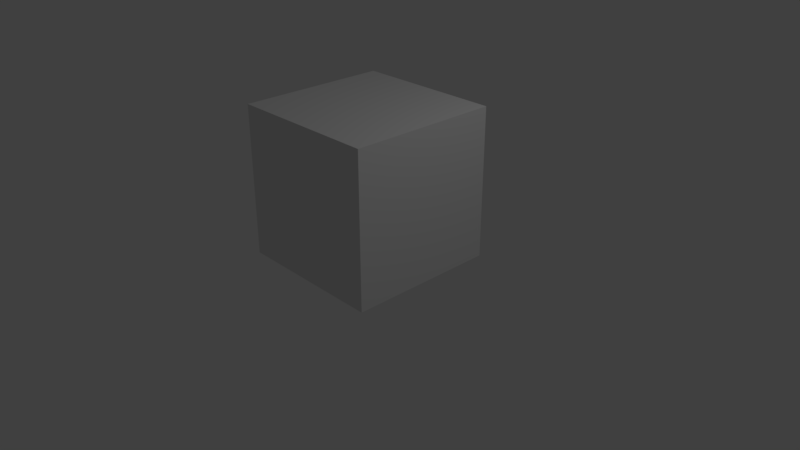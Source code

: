 # Source: building.blend  (saved by Blender 2.78.0; exported with 4.5.12 LTS)
import bpy
from mathutils import Matrix  # noqa: F401  (used for matrix-valued properties, if any)

bpy.ops.wm.read_factory_settings(use_empty=True)
scene = bpy.context.scene
scene.name = 'Scene'

# ---- collections
col_collection_1 = bpy.data.collections.new('Collection 1'); scene.collection.children.link(col_collection_1)

# ---- world
world_world = bpy.data.worlds.new('World'); scene.world = world_world
world_world.color = (0.05088, 0.05088, 0.05088)
world_world.use_sun_shadow = False
world_world.sun_shadow_jitter_overblur = 0.0
world_world.cycles.sampling_method = 'MANUAL'

# ---- cameras
cam_camera = bpy.data.cameras.new('Camera')
cam_camera.clip_end = 100.0
cam_camera.lens = 35.0
cam_camera.sensor_width = 32.0
cam_camera.sensor_height = 18.0
cam_camera.ortho_scale = 7.314
cam_camera.dof.focus_distance = 0.0
cam_camera.dof.aperture_fstop = 128.0

# ---- lights
light_lamp = bpy.data.lights.new('Lamp', 'POINT')
light_lamp.transmission_factor = 0.0
light_lamp.cutoff_distance = 30.0
light_lamp.energy = 100.0
light_lamp.shadow_buffer_clip_start = 1.001
light_lamp.shadow_soft_size = 0.1
light_lamp.shadow_maximum_resolution = 0.006
light_lamp.use_absolute_resolution = True

# ---- meshes
me_cube_001 = bpy.data.meshes.new('Cube.001')
me_cube_001.from_pydata([(-1.0, -1.0, -1.0), (-1.0, -1.0, 1.0), (-1.0, 1.0, -1.0), (-1.0, 1.0, 1.0), (1.0, -1.0, -1.0), (1.0, -1.0, 1.0), (1.0, 1.0, -1.0), (1.0, 1.0, 1.0)], [], [(0, 1, 3, 2), (2, 3, 7, 6), (6, 7, 5, 4), (4, 5, 1, 0), (2, 6, 4, 0), (7, 3, 1, 5)])
me_cube_001.use_remesh_preserve_volume = False
me_cube_001.use_remesh_preserve_attributes = False
me_cube_001.use_mirror_vertex_groups = False
me_cube_001.update()

# ---- objects
ob_cube = bpy.data.objects.new('Cube', me_cube_001)
ob_lamp = bpy.data.objects.new('Lamp', light_lamp)
ob_camera = bpy.data.objects.new('Camera', cam_camera)

# ---- transforms, parenting, visibility, modifiers, constraints
ob_cube.location = (0.0, 0.0, 0.999)
ob_cube.lineart.crease_threshold = 0.0
ob_lamp.location = (4.076, 1.005, 5.904)
ob_lamp.rotation_euler = (0.6503, 0.05522, 1.866)
ob_lamp.lock_rotations_4d = False
ob_lamp.empty_display_type = 'ARROWS'
ob_lamp.color = (0.0, 0.0, 0.0, 0.0)
ob_lamp.lineart.crease_threshold = 0.0
ob_camera.location = (7.481, -6.508, 5.344)
ob_camera.rotation_euler = (1.109, 0.0, 0.8149)
ob_camera.lock_rotations_4d = False
ob_camera.empty_display_type = 'ARROWS'
ob_camera.color = (0.0, 0.0, 0.0, 0.0)
ob_camera.display_type = 'WIRE'
ob_camera.lineart.crease_threshold = 0.0

# ---- collection membership
col_collection_1.objects.link(ob_cube)
col_collection_1.objects.link(ob_lamp)
col_collection_1.objects.link(ob_camera)

# ---- scene / render settings (as saved in the file)
scene.camera = ob_camera
scene.frame_start = 1; scene.frame_end = 250; scene.frame_set(1)
scene.render.engine = 'BLENDER_EEVEE_NEXT'
scene.render.resolution_percentage = 50
scene.render.dither_intensity = 0.0
scene.cycles.use_denoising = False
scene.cycles.samples = 128
scene.cycles.sampling_pattern = 'TABULATED_SOBOL'
scene.cycles.light_sampling_threshold = 0.0
scene.cycles.use_adaptive_sampling = False
scene.cycles.use_light_tree = False
scene.cycles.blur_glossy = 0.0
scene.cycles.sample_clamp_indirect = 0.0
scene.view_settings.view_transform = 'Standard'
bpy.context.view_layer.update()
